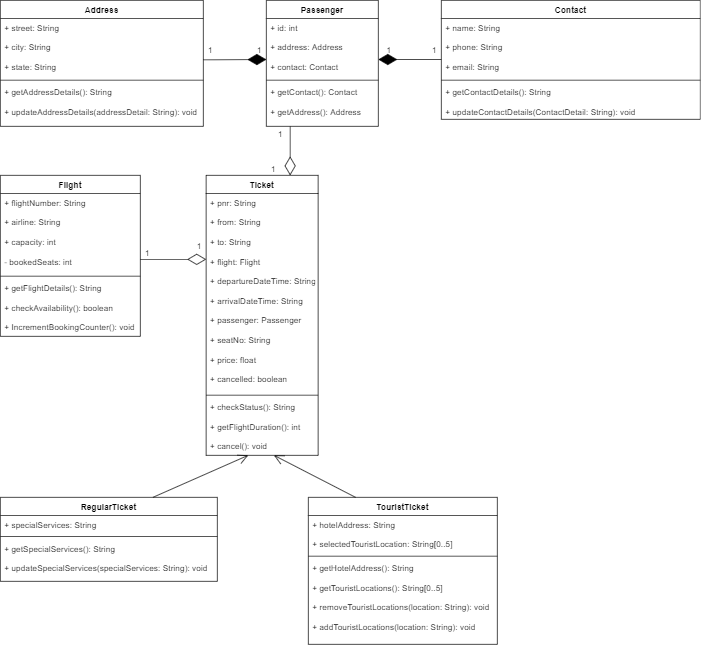

The diagram above was exported from draw.io. Its source (the exported page's mxGraphModel, read from the mxfile embedded in the PNG):
<mxGraphModel dx="868" dy="482" grid="1" gridSize="10" guides="1" tooltips="1" connect="1" arrows="1" fold="1" page="1" pageScale="1" pageWidth="1169" pageHeight="1654" math="0" shadow="0">
  <root>
    <mxCell id="WIyWlLk6GJQsqaUBKTNV-0" />
    <mxCell id="WIyWlLk6GJQsqaUBKTNV-1" parent="WIyWlLk6GJQsqaUBKTNV-0" />
    <mxCell id="lBqXfjtgCQlxv9jrdseV-0" value="RegularTicket" style="swimlane;fontStyle=1;align=center;verticalAlign=top;childLayout=stackLayout;horizontal=1;startSize=26;horizontalStack=0;resizeParent=1;resizeParentMax=0;resizeLast=0;collapsible=1;marginBottom=0;" parent="WIyWlLk6GJQsqaUBKTNV-1" vertex="1">
      <mxGeometry x="40" y="860" width="310" height="120" as="geometry" />
    </mxCell>
    <mxCell id="lBqXfjtgCQlxv9jrdseV-1" value="+ specialServices: String" style="text;strokeColor=none;fillColor=none;align=left;verticalAlign=top;spacingLeft=4;spacingRight=4;overflow=hidden;rotatable=0;points=[[0,0.5],[1,0.5]];portConstraint=eastwest;" parent="lBqXfjtgCQlxv9jrdseV-0" vertex="1">
      <mxGeometry y="26" width="310" height="26" as="geometry" />
    </mxCell>
    <mxCell id="lBqXfjtgCQlxv9jrdseV-2" value="" style="line;strokeWidth=1;fillColor=none;align=left;verticalAlign=middle;spacingTop=-1;spacingLeft=3;spacingRight=3;rotatable=0;labelPosition=right;points=[];portConstraint=eastwest;" parent="lBqXfjtgCQlxv9jrdseV-0" vertex="1">
      <mxGeometry y="52" width="310" height="8" as="geometry" />
    </mxCell>
    <mxCell id="lBqXfjtgCQlxv9jrdseV-3" value="+ getSpecialServices(): String&#10;&#10;+ updateSpecialServices(specialServices: String): void" style="text;strokeColor=none;fillColor=none;align=left;verticalAlign=top;spacingLeft=4;spacingRight=4;overflow=hidden;rotatable=0;points=[[0,0.5],[1,0.5]];portConstraint=eastwest;" parent="lBqXfjtgCQlxv9jrdseV-0" vertex="1">
      <mxGeometry y="60" width="310" height="60" as="geometry" />
    </mxCell>
    <mxCell id="lBqXfjtgCQlxv9jrdseV-5" value="TouristTicket" style="swimlane;fontStyle=1;align=center;verticalAlign=top;childLayout=stackLayout;horizontal=1;startSize=26;horizontalStack=0;resizeParent=1;resizeParentMax=0;resizeLast=0;collapsible=1;marginBottom=0;" parent="WIyWlLk6GJQsqaUBKTNV-1" vertex="1">
      <mxGeometry x="480" y="860" width="270" height="210" as="geometry" />
    </mxCell>
    <mxCell id="lBqXfjtgCQlxv9jrdseV-6" value="+ hotelAddress: String&#10;&#10;+ selectedTouristLocation: String[0..5]" style="text;strokeColor=none;fillColor=none;align=left;verticalAlign=top;spacingLeft=4;spacingRight=4;overflow=hidden;rotatable=0;points=[[0,0.5],[1,0.5]];portConstraint=eastwest;" parent="lBqXfjtgCQlxv9jrdseV-5" vertex="1">
      <mxGeometry y="26" width="270" height="54" as="geometry" />
    </mxCell>
    <mxCell id="lBqXfjtgCQlxv9jrdseV-7" value="" style="line;strokeWidth=1;fillColor=none;align=left;verticalAlign=middle;spacingTop=-1;spacingLeft=3;spacingRight=3;rotatable=0;labelPosition=right;points=[];portConstraint=eastwest;" parent="lBqXfjtgCQlxv9jrdseV-5" vertex="1">
      <mxGeometry y="80" width="270" height="8" as="geometry" />
    </mxCell>
    <mxCell id="lBqXfjtgCQlxv9jrdseV-8" value="+ getHotelAddress(): String &#10;&#10;+ getTouristLocations(): String[0..5]&#10;&#10;+ removeTouristLocations(location: String): void&#10;&#10;+ addTouristLocations(location: String): void" style="text;strokeColor=none;fillColor=none;align=left;verticalAlign=top;spacingLeft=4;spacingRight=4;overflow=hidden;rotatable=0;points=[[0,0.5],[1,0.5]];portConstraint=eastwest;" parent="lBqXfjtgCQlxv9jrdseV-5" vertex="1">
      <mxGeometry y="88" width="270" height="122" as="geometry" />
    </mxCell>
    <mxCell id="lBqXfjtgCQlxv9jrdseV-9" value="Ticket" style="swimlane;fontStyle=1;align=center;verticalAlign=top;childLayout=stackLayout;horizontal=1;startSize=26;horizontalStack=0;resizeParent=1;resizeParentMax=0;resizeLast=0;collapsible=1;marginBottom=0;" parent="WIyWlLk6GJQsqaUBKTNV-1" vertex="1">
      <mxGeometry x="334" y="400" width="160" height="400" as="geometry" />
    </mxCell>
    <mxCell id="lBqXfjtgCQlxv9jrdseV-10" value="+ pnr: String&#10;&#10;+ from: String&#10;&#10;+ to: String&#10;&#10;+ flight: Flight&#10;&#10;+ departureDateTime: String&#10;&#10;+ arrivalDateTime: String&#10;&#10;+ passenger: Passenger&#10;&#10;+ seatNo: String&#10;&#10;+ price: float&#10;&#10;+ cancelled: boolean" style="text;strokeColor=none;fillColor=none;align=left;verticalAlign=top;spacingLeft=4;spacingRight=4;overflow=hidden;rotatable=0;points=[[0,0.5],[1,0.5]];portConstraint=eastwest;" parent="lBqXfjtgCQlxv9jrdseV-9" vertex="1">
      <mxGeometry y="26" width="160" height="284" as="geometry" />
    </mxCell>
    <mxCell id="lBqXfjtgCQlxv9jrdseV-11" value="" style="line;strokeWidth=1;fillColor=none;align=left;verticalAlign=middle;spacingTop=-1;spacingLeft=3;spacingRight=3;rotatable=0;labelPosition=right;points=[];portConstraint=eastwest;" parent="lBqXfjtgCQlxv9jrdseV-9" vertex="1">
      <mxGeometry y="310" width="160" height="8" as="geometry" />
    </mxCell>
    <mxCell id="lBqXfjtgCQlxv9jrdseV-12" value="+ checkStatus(): String&#10;&#10;+ getFlightDuration(): int&#10;&#10;+ cancel(): void" style="text;strokeColor=none;fillColor=none;align=left;verticalAlign=top;spacingLeft=4;spacingRight=4;overflow=hidden;rotatable=0;points=[[0,0.5],[1,0.5]];portConstraint=eastwest;" parent="lBqXfjtgCQlxv9jrdseV-9" vertex="1">
      <mxGeometry y="318" width="160" height="82" as="geometry" />
    </mxCell>
    <mxCell id="lBqXfjtgCQlxv9jrdseV-13" value="" style="endArrow=open;endFill=1;endSize=12;html=1;exitX=0.703;exitY=0;exitDx=0;exitDy=0;exitPerimeter=0;" parent="WIyWlLk6GJQsqaUBKTNV-1" source="lBqXfjtgCQlxv9jrdseV-0" edge="1">
      <mxGeometry width="160" relative="1" as="geometry">
        <mxPoint x="254" y="850" as="sourcePoint" />
        <mxPoint x="394" y="800" as="targetPoint" />
      </mxGeometry>
    </mxCell>
    <mxCell id="lBqXfjtgCQlxv9jrdseV-14" value="" style="endArrow=open;endFill=1;endSize=12;html=1;exitX=0.25;exitY=0;exitDx=0;exitDy=0;entryX=0.606;entryY=1;entryDx=0;entryDy=0;entryPerimeter=0;" parent="WIyWlLk6GJQsqaUBKTNV-1" source="lBqXfjtgCQlxv9jrdseV-5" target="lBqXfjtgCQlxv9jrdseV-12" edge="1">
      <mxGeometry width="160" relative="1" as="geometry">
        <mxPoint x="490.00000000000006" y="830" as="sourcePoint" />
        <mxPoint x="626.0699999999999" y="770" as="targetPoint" />
      </mxGeometry>
    </mxCell>
    <mxCell id="lBqXfjtgCQlxv9jrdseV-15" value="Flight" style="swimlane;fontStyle=1;align=center;verticalAlign=top;childLayout=stackLayout;horizontal=1;startSize=26;horizontalStack=0;resizeParent=1;resizeParentMax=0;resizeLast=0;collapsible=1;marginBottom=0;" parent="WIyWlLk6GJQsqaUBKTNV-1" vertex="1">
      <mxGeometry x="40" y="400" width="200" height="230" as="geometry" />
    </mxCell>
    <mxCell id="lBqXfjtgCQlxv9jrdseV-16" value="+ flightNumber: String&#10;&#10;+ airline: String&#10;&#10;+ capacity: int&#10;&#10;- bookedSeats: int" style="text;strokeColor=none;fillColor=none;align=left;verticalAlign=top;spacingLeft=4;spacingRight=4;overflow=hidden;rotatable=0;points=[[0,0.5],[1,0.5]];portConstraint=eastwest;" parent="lBqXfjtgCQlxv9jrdseV-15" vertex="1">
      <mxGeometry y="26" width="200" height="114" as="geometry" />
    </mxCell>
    <mxCell id="lBqXfjtgCQlxv9jrdseV-17" value="" style="line;strokeWidth=1;fillColor=none;align=left;verticalAlign=middle;spacingTop=-1;spacingLeft=3;spacingRight=3;rotatable=0;labelPosition=right;points=[];portConstraint=eastwest;" parent="lBqXfjtgCQlxv9jrdseV-15" vertex="1">
      <mxGeometry y="140" width="200" height="8" as="geometry" />
    </mxCell>
    <mxCell id="lBqXfjtgCQlxv9jrdseV-18" value="+ getFlightDetails(): String&#10;&#10;+ checkAvailability(): boolean&#10;&#10;+ IncrementBookingCounter(): void" style="text;strokeColor=none;fillColor=none;align=left;verticalAlign=top;spacingLeft=4;spacingRight=4;overflow=hidden;rotatable=0;points=[[0,0.5],[1,0.5]];portConstraint=eastwest;" parent="lBqXfjtgCQlxv9jrdseV-15" vertex="1">
      <mxGeometry y="148" width="200" height="82" as="geometry" />
    </mxCell>
    <mxCell id="lBqXfjtgCQlxv9jrdseV-19" value="" style="endArrow=diamondThin;endFill=0;endSize=24;html=1;" parent="WIyWlLk6GJQsqaUBKTNV-1" edge="1">
      <mxGeometry width="160" relative="1" as="geometry">
        <mxPoint x="240" y="520" as="sourcePoint" />
        <mxPoint x="334" y="520" as="targetPoint" />
      </mxGeometry>
    </mxCell>
    <mxCell id="lBqXfjtgCQlxv9jrdseV-20" value="1" style="text;html=1;align=center;verticalAlign=middle;resizable=0;points=[];autosize=1;strokeColor=none;" parent="WIyWlLk6GJQsqaUBKTNV-1" vertex="1">
      <mxGeometry x="240" y="500" width="20" height="20" as="geometry" />
    </mxCell>
    <mxCell id="lBqXfjtgCQlxv9jrdseV-21" value="1" style="text;html=1;align=center;verticalAlign=middle;resizable=0;points=[];autosize=1;strokeColor=none;" parent="WIyWlLk6GJQsqaUBKTNV-1" vertex="1">
      <mxGeometry x="314" y="490" width="20" height="20" as="geometry" />
    </mxCell>
    <mxCell id="lBqXfjtgCQlxv9jrdseV-22" value="Address" style="swimlane;fontStyle=1;align=center;verticalAlign=top;childLayout=stackLayout;horizontal=1;startSize=26;horizontalStack=0;resizeParent=1;resizeParentMax=0;resizeLast=0;collapsible=1;marginBottom=0;" parent="WIyWlLk6GJQsqaUBKTNV-1" vertex="1">
      <mxGeometry x="40" y="150" width="290" height="180" as="geometry" />
    </mxCell>
    <mxCell id="lBqXfjtgCQlxv9jrdseV-23" value="+ street: String&#10;&#10;+ city: String&#10;&#10;+ state: String" style="text;strokeColor=none;fillColor=none;align=left;verticalAlign=top;spacingLeft=4;spacingRight=4;overflow=hidden;rotatable=0;points=[[0,0.5],[1,0.5]];portConstraint=eastwest;" parent="lBqXfjtgCQlxv9jrdseV-22" vertex="1">
      <mxGeometry y="26" width="290" height="84" as="geometry" />
    </mxCell>
    <mxCell id="lBqXfjtgCQlxv9jrdseV-24" value="" style="line;strokeWidth=1;fillColor=none;align=left;verticalAlign=middle;spacingTop=-1;spacingLeft=3;spacingRight=3;rotatable=0;labelPosition=right;points=[];portConstraint=eastwest;" parent="lBqXfjtgCQlxv9jrdseV-22" vertex="1">
      <mxGeometry y="110" width="290" height="8" as="geometry" />
    </mxCell>
    <mxCell id="lBqXfjtgCQlxv9jrdseV-25" value="+ getAddressDetails(): String &#10;&#10;+ updateAddressDetails(addressDetail: String): void" style="text;strokeColor=none;fillColor=none;align=left;verticalAlign=top;spacingLeft=4;spacingRight=4;overflow=hidden;rotatable=0;points=[[0,0.5],[1,0.5]];portConstraint=eastwest;" parent="lBqXfjtgCQlxv9jrdseV-22" vertex="1">
      <mxGeometry y="118" width="290" height="62" as="geometry" />
    </mxCell>
    <mxCell id="73-squbXo_4-98lzaR8m-0" value="Passenger" style="swimlane;fontStyle=1;align=center;verticalAlign=top;childLayout=stackLayout;horizontal=1;startSize=26;horizontalStack=0;resizeParent=1;resizeParentMax=0;resizeLast=0;collapsible=1;marginBottom=0;" parent="WIyWlLk6GJQsqaUBKTNV-1" vertex="1">
      <mxGeometry x="420" y="150" width="160" height="180" as="geometry" />
    </mxCell>
    <mxCell id="73-squbXo_4-98lzaR8m-1" value="+ id: int&#10;&#10;+ address: Address&#10;&#10;+ contact: Contact" style="text;strokeColor=none;fillColor=none;align=left;verticalAlign=top;spacingLeft=4;spacingRight=4;overflow=hidden;rotatable=0;points=[[0,0.5],[1,0.5]];portConstraint=eastwest;" parent="73-squbXo_4-98lzaR8m-0" vertex="1">
      <mxGeometry y="26" width="160" height="84" as="geometry" />
    </mxCell>
    <mxCell id="73-squbXo_4-98lzaR8m-2" value="" style="line;strokeWidth=1;fillColor=none;align=left;verticalAlign=middle;spacingTop=-1;spacingLeft=3;spacingRight=3;rotatable=0;labelPosition=right;points=[];portConstraint=eastwest;" parent="73-squbXo_4-98lzaR8m-0" vertex="1">
      <mxGeometry y="110" width="160" height="8" as="geometry" />
    </mxCell>
    <mxCell id="73-squbXo_4-98lzaR8m-3" value="+ getContact(): Contact&#10;&#10;+ getAddress(): Address" style="text;strokeColor=none;fillColor=none;align=left;verticalAlign=top;spacingLeft=4;spacingRight=4;overflow=hidden;rotatable=0;points=[[0,0.5],[1,0.5]];portConstraint=eastwest;" parent="73-squbXo_4-98lzaR8m-0" vertex="1">
      <mxGeometry y="118" width="160" height="62" as="geometry" />
    </mxCell>
    <mxCell id="d3vVjB-S665TI6HhHQjH-0" value="Contact" style="swimlane;fontStyle=1;align=center;verticalAlign=top;childLayout=stackLayout;horizontal=1;startSize=26;horizontalStack=0;resizeParent=1;resizeParentMax=0;resizeLast=0;collapsible=1;marginBottom=0;" parent="WIyWlLk6GJQsqaUBKTNV-1" vertex="1">
      <mxGeometry x="670" y="150" width="370" height="170" as="geometry" />
    </mxCell>
    <mxCell id="d3vVjB-S665TI6HhHQjH-1" value="+ name: String&#10;&#10;+ phone: String&#10;&#10;+ email: String" style="text;strokeColor=none;fillColor=none;align=left;verticalAlign=top;spacingLeft=4;spacingRight=4;overflow=hidden;rotatable=0;points=[[0,0.5],[1,0.5]];portConstraint=eastwest;" parent="d3vVjB-S665TI6HhHQjH-0" vertex="1">
      <mxGeometry y="26" width="370" height="84" as="geometry" />
    </mxCell>
    <mxCell id="d3vVjB-S665TI6HhHQjH-2" value="" style="line;strokeWidth=1;fillColor=none;align=left;verticalAlign=middle;spacingTop=-1;spacingLeft=3;spacingRight=3;rotatable=0;labelPosition=right;points=[];portConstraint=eastwest;" parent="d3vVjB-S665TI6HhHQjH-0" vertex="1">
      <mxGeometry y="110" width="370" height="8" as="geometry" />
    </mxCell>
    <mxCell id="d3vVjB-S665TI6HhHQjH-3" value="+ getContactDetails(): String&#10;&#10;+ updateContactDetails(ContactDetail: String): void" style="text;strokeColor=none;fillColor=none;align=left;verticalAlign=top;spacingLeft=4;spacingRight=4;overflow=hidden;rotatable=0;points=[[0,0.5],[1,0.5]];portConstraint=eastwest;" parent="d3vVjB-S665TI6HhHQjH-0" vertex="1">
      <mxGeometry y="118" width="370" height="52" as="geometry" />
    </mxCell>
    <mxCell id="d3vVjB-S665TI6HhHQjH-5" value="" style="endArrow=diamondThin;endFill=0;endSize=24;html=1;entryX=0.75;entryY=0;entryDx=0;entryDy=0;" parent="WIyWlLk6GJQsqaUBKTNV-1" target="lBqXfjtgCQlxv9jrdseV-9" edge="1">
      <mxGeometry width="160" relative="1" as="geometry">
        <mxPoint x="454" y="330" as="sourcePoint" />
        <mxPoint x="585" y="380" as="targetPoint" />
      </mxGeometry>
    </mxCell>
    <mxCell id="d3vVjB-S665TI6HhHQjH-7" value="" style="endArrow=diamondThin;endFill=1;endSize=24;html=1;" parent="WIyWlLk6GJQsqaUBKTNV-1" edge="1">
      <mxGeometry width="160" relative="1" as="geometry">
        <mxPoint x="670" y="234.5" as="sourcePoint" />
        <mxPoint x="580" y="234.5" as="targetPoint" />
      </mxGeometry>
    </mxCell>
    <mxCell id="d3vVjB-S665TI6HhHQjH-8" value="" style="endArrow=diamondThin;endFill=1;endSize=24;html=1;" parent="WIyWlLk6GJQsqaUBKTNV-1" edge="1">
      <mxGeometry width="160" relative="1" as="geometry">
        <mxPoint x="330" y="235" as="sourcePoint" />
        <mxPoint x="420" y="234.5" as="targetPoint" />
      </mxGeometry>
    </mxCell>
    <mxCell id="d3vVjB-S665TI6HhHQjH-9" value="1" style="text;html=1;align=center;verticalAlign=middle;resizable=0;points=[];autosize=1;strokeColor=none;" parent="WIyWlLk6GJQsqaUBKTNV-1" vertex="1">
      <mxGeometry x="330" y="210" width="20" height="20" as="geometry" />
    </mxCell>
    <mxCell id="d3vVjB-S665TI6HhHQjH-10" value="1" style="text;html=1;align=center;verticalAlign=middle;resizable=0;points=[];autosize=1;strokeColor=none;" parent="WIyWlLk6GJQsqaUBKTNV-1" vertex="1">
      <mxGeometry x="400" y="210" width="20" height="20" as="geometry" />
    </mxCell>
    <mxCell id="d3vVjB-S665TI6HhHQjH-11" value="1" style="text;html=1;align=center;verticalAlign=middle;resizable=0;points=[];autosize=1;strokeColor=none;" parent="WIyWlLk6GJQsqaUBKTNV-1" vertex="1">
      <mxGeometry x="430" y="330" width="20" height="20" as="geometry" />
    </mxCell>
    <mxCell id="d3vVjB-S665TI6HhHQjH-12" value="1" style="text;html=1;align=center;verticalAlign=middle;resizable=0;points=[];autosize=1;strokeColor=none;" parent="WIyWlLk6GJQsqaUBKTNV-1" vertex="1">
      <mxGeometry x="420" y="380" width="20" height="20" as="geometry" />
    </mxCell>
    <mxCell id="d3vVjB-S665TI6HhHQjH-14" value="1" style="text;html=1;align=center;verticalAlign=middle;resizable=0;points=[];autosize=1;strokeColor=none;" parent="WIyWlLk6GJQsqaUBKTNV-1" vertex="1">
      <mxGeometry x="585" y="210" width="20" height="20" as="geometry" />
    </mxCell>
    <mxCell id="d3vVjB-S665TI6HhHQjH-15" value="1" style="text;html=1;align=center;verticalAlign=middle;resizable=0;points=[];autosize=1;strokeColor=none;" parent="WIyWlLk6GJQsqaUBKTNV-1" vertex="1">
      <mxGeometry x="650" y="210" width="20" height="20" as="geometry" />
    </mxCell>
  </root>
</mxGraphModel>